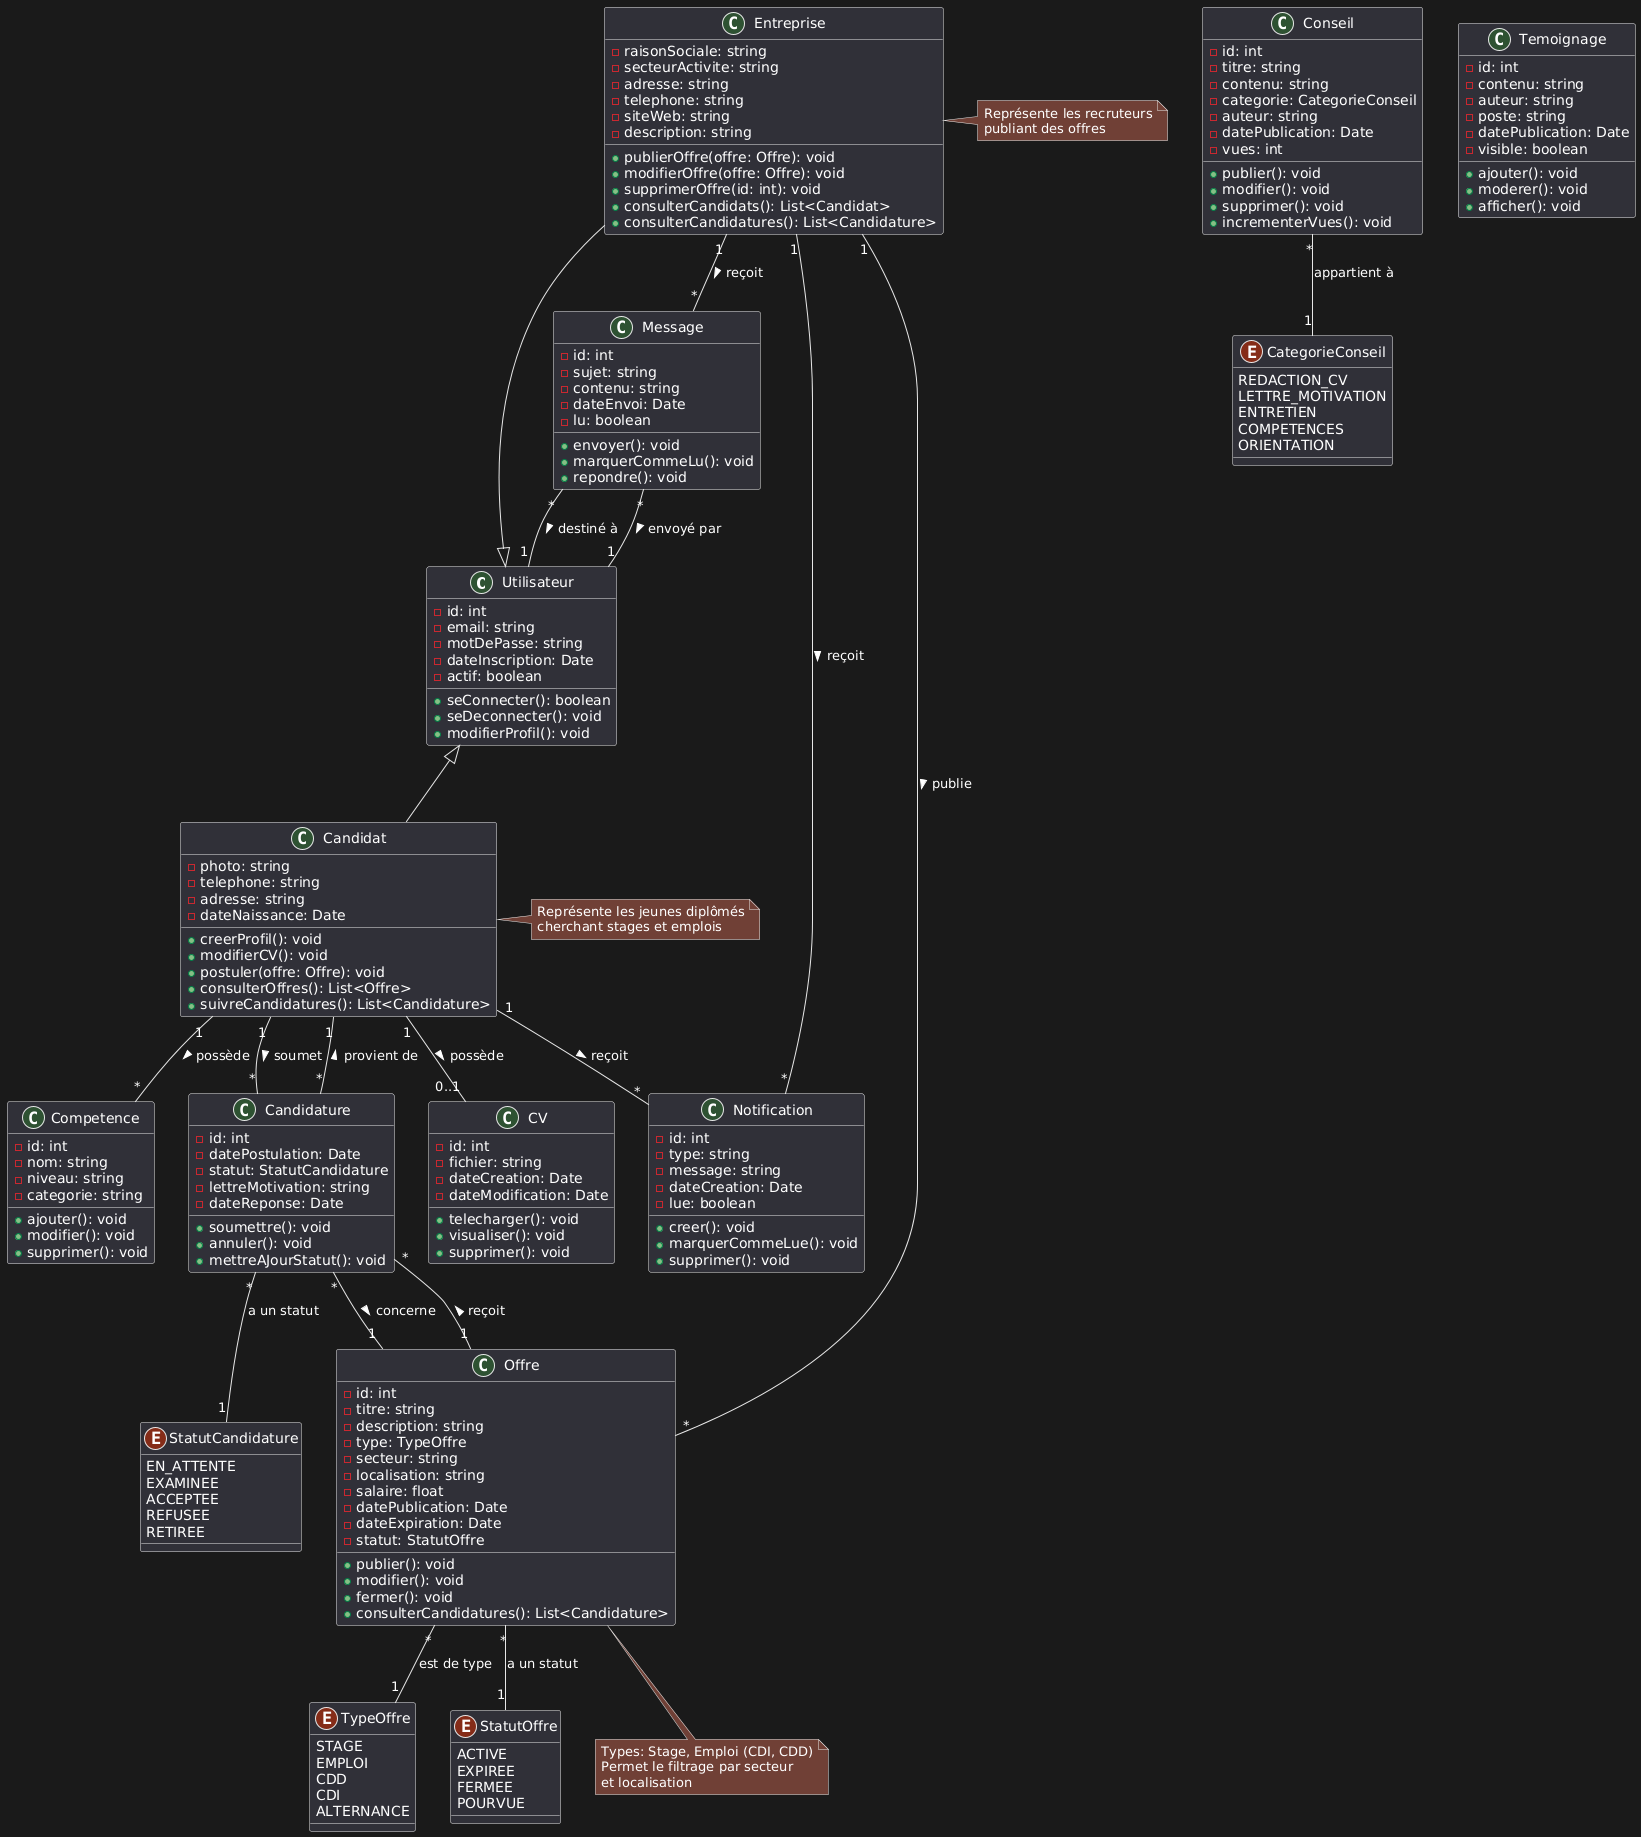

The diagram above was rendered by PlantUML. Its source (embedded in the PNG):
@startuml
!define ENTITY_COLOR #1e90ff
!define VALUE_COLOR #66b3ff

' Classes principales

class Utilisateur {
  - id: int
  - email: string
  - motDePasse: string
  - dateInscription: Date
  - actif: boolean
  + seConnecter(): boolean
  + seDeconnecter(): void
  + modifierProfil(): void
}

class Candidat {
  - photo: string
  - telephone: string
  - adresse: string
  - dateNaissance: Date
  + creerProfil(): void
  + modifierCV(): void
  + postuler(offre: Offre): void
  + consulterOffres(): List<Offre>
  + suivreCandidatures(): List<Candidature>
}

class Entreprise {
  - raisonSociale: string
  - secteurActivite: string
  - adresse: string
  - telephone: string
  - siteWeb: string
  - description: string
  + publierOffre(offre: Offre): void
  + modifierOffre(offre: Offre): void
  + supprimerOffre(id: int): void
  + consulterCandidats(): List<Candidat>
  + consulterCandidatures(): List<Candidature>
}

class CV {
  - id: int
  - fichier: string
  - dateCreation: Date
  - dateModification: Date
  + telecharger(): void
  + visualiser(): void
  + supprimer(): void
}

class Competence {
  - id: int
  - nom: string
  - niveau: string
  - categorie: string
  + ajouter(): void
  + modifier(): void
  + supprimer(): void
}

class Offre {
  - id: int
  - titre: string
  - description: string
  - type: TypeOffre
  - secteur: string
  - localisation: string
  - salaire: float
  - datePublication: Date
  - dateExpiration: Date
  - statut: StatutOffre
  + publier(): void
  + modifier(): void
  + fermer(): void
  + consulterCandidatures(): List<Candidature>
}

enum TypeOffre {
  STAGE
  EMPLOI
  CDD
  CDI
  ALTERNANCE
}

enum StatutOffre {
  ACTIVE
  EXPIREE
  FERMEE
  POURVUE
}

class Candidature {
  - id: int
  - datePostulation: Date
  - statut: StatutCandidature
  - lettreMotivation: string
  - dateReponse: Date
  + soumettre(): void
  + annuler(): void
  + mettreAJourStatut(): void
}

enum StatutCandidature {
  EN_ATTENTE
  EXAMINEE
  ACCEPTEE
  REFUSEE
  RETIREE
}

class Conseil {
  - id: int
  - titre: string
  - contenu: string
  - categorie: CategorieConseil
  - auteur: string
  - datePublication: Date
  - vues: int
  + publier(): void
  + modifier(): void
  + supprimer(): void
  + incrementerVues(): void
}

enum CategorieConseil {
  REDACTION_CV
  LETTRE_MOTIVATION
  ENTRETIEN
  COMPETENCES
  ORIENTATION
}

class Temoignage {
  - id: int
  - contenu: string
  - auteur: string
  - poste: string
  - datePublication: Date
  - visible: boolean
  + ajouter(): void
  + moderer(): void
  + afficher(): void
}

class Message {
  - id: int
  - sujet: string
  - contenu: string
  - dateEnvoi: Date
  - lu: boolean
  + envoyer(): void
  + marquerCommeLu(): void
  + repondre(): void
}

class Notification {
  - id: int
  - type: string
  - message: string
  - dateCreation: Date
  - lue: boolean
  + creer(): void
  + marquerCommeLue(): void
  + supprimer(): void
}

' Relations

Utilisateur <|-- Candidat
Utilisateur <|-- Entreprise

Candidat "1" -- "0..1" CV : possède >
Candidat "1" -- "*" Competence : possède >
Candidat "1" -- "*" Candidature : soumet >
Candidat "1" -- "*" Notification : reçoit >

Entreprise "1" -- "*" Offre : publie >
Entreprise "1" -- "*" Message : reçoit >
Entreprise "1" -- "*" Notification : reçoit >

Offre "*" -- "1" TypeOffre : est de type
Offre "*" -- "1" StatutOffre : a un statut
Offre "1" -- "*" Candidature : reçoit >

Candidature "*" -- "1" StatutCandidature : a un statut
Candidature "*" -- "1" Offre : concerne >
Candidature "*" -- "1" Candidat : provient de >

Conseil "*" -- "1" CategorieConseil : appartient à

Message "*" -- "1" Utilisateur : envoyé par >
Message "*" -- "1" Utilisateur : destiné à >

note right of Candidat
  Représente les jeunes diplômés
  cherchant stages et emplois
end note

note right of Entreprise
  Représente les recruteurs
  publiant des offres
end note

note bottom of Offre
  Types: Stage, Emploi (CDI, CDD)
  Permet le filtrage par secteur
  et localisation
end note
@enduml